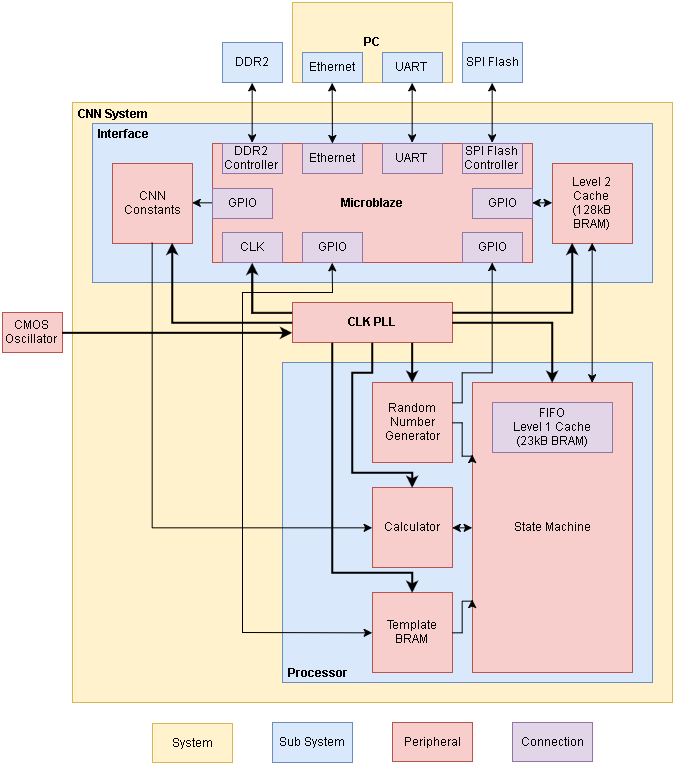

The diagram above was exported from draw.io. Its source (the exported page's mxGraphModel, read from the mxfile embedded in the PNG):
<mxGraphModel dx="2377" dy="1258" grid="1" gridSize="10" guides="1" tooltips="1" connect="1" arrows="1" fold="1" page="1" pageScale="1" pageWidth="850" pageHeight="1100" math="0" shadow="0">
  <root>
    <mxCell id="0" />
    <mxCell id="1" parent="0" />
    <mxCell id="2" value="" style="whiteSpace=wrap;html=1;fillColor=#fff2cc;strokeColor=#d6b656;" vertex="1" parent="1">
      <mxGeometry x="140" y="140" width="600" height="600" as="geometry" />
    </mxCell>
    <mxCell id="3" value="" style="whiteSpace=wrap;html=1;fillColor=#dae8fc;strokeColor=#6c8ebf;" vertex="1" parent="1">
      <mxGeometry x="350" y="400" width="370" height="320" as="geometry" />
    </mxCell>
    <mxCell id="4" value="" style="whiteSpace=wrap;html=1;fillColor=#dae8fc;strokeColor=#6c8ebf;" vertex="1" parent="1">
      <mxGeometry x="160" y="161" width="560" height="159" as="geometry" />
    </mxCell>
    <mxCell id="5" value="PC" style="whiteSpace=wrap;html=1;fontStyle=1;fillColor=#fff2cc;strokeColor=#d6b656;" vertex="1" parent="1">
      <mxGeometry x="360" y="40" width="160" height="80" as="geometry" />
    </mxCell>
    <mxCell id="6" value="Ethernet" style="whiteSpace=wrap;html=1;fillColor=#dae8fc;strokeColor=#6c8ebf;" vertex="1" parent="1">
      <mxGeometry x="370" y="90" width="60" height="30" as="geometry" />
    </mxCell>
    <mxCell id="7" value="UART" style="whiteSpace=wrap;html=1;fillColor=#dae8fc;strokeColor=#6c8ebf;" vertex="1" parent="1">
      <mxGeometry x="450" y="90" width="60" height="30" as="geometry" />
    </mxCell>
    <mxCell id="8" value="Microblaze" style="whiteSpace=wrap;html=1;fontStyle=1;fillColor=#f8cecc;strokeColor=#b85450;" vertex="1" parent="1">
      <mxGeometry x="280" y="181" width="320" height="119" as="geometry" />
    </mxCell>
    <mxCell id="9" value="Ethernet" style="whiteSpace=wrap;html=1;fillColor=#e1d5e7;strokeColor=#9673a6;" vertex="1" parent="1">
      <mxGeometry x="370" y="181" width="60" height="30" as="geometry" />
    </mxCell>
    <mxCell id="10" value="UART" style="whiteSpace=wrap;html=1;fillColor=#e1d5e7;strokeColor=#9673a6;" vertex="1" parent="1">
      <mxGeometry x="450" y="181" width="60" height="30" as="geometry" />
    </mxCell>
    <mxCell id="11" value="" style="endArrow=classic;startArrow=classic;html=1;entryX=0.5;entryY=1;exitX=0.5;exitY=0;" edge="1" source="10" target="7" parent="1">
      <mxGeometry x="479.66666666666697" y="120.33333333333348" width="50" height="50" as="geometry">
        <mxPoint x="360" y="330" as="sourcePoint" />
        <mxPoint x="410" y="280" as="targetPoint" />
      </mxGeometry>
    </mxCell>
    <mxCell id="12" value="" style="endArrow=classic;startArrow=classic;html=1;entryX=0.5;entryY=1;" edge="1" source="9" target="6" parent="1">
      <mxGeometry x="399.66666666666697" y="120.33333333333348" width="50" height="50" as="geometry">
        <mxPoint x="360" y="330" as="sourcePoint" />
        <mxPoint x="410" y="280" as="targetPoint" />
      </mxGeometry>
    </mxCell>
    <mxCell id="13" value="CNN&lt;div&gt;Constants&lt;/div&gt;" style="whiteSpace=wrap;html=1;fillColor=#f8cecc;strokeColor=#b85450;" vertex="1" parent="1">
      <mxGeometry x="180" y="201" width="80" height="80" as="geometry" />
    </mxCell>
    <mxCell id="14" value="Level 2 Cache&lt;br&gt;&lt;div&gt;(128kB BRAM)&lt;/div&gt;" style="whiteSpace=wrap;html=1;fillColor=#f8cecc;strokeColor=#b85450;" vertex="1" parent="1">
      <mxGeometry x="620" y="201" width="80" height="80" as="geometry" />
    </mxCell>
    <mxCell id="15" value="" style="endArrow=classic;html=1;entryX=1;entryY=0.5;exitX=0;exitY=0.5;" edge="1" source="20" target="13" parent="1">
      <mxGeometry x="259.66666666666697" y="240.33333333333348" width="50" height="50" as="geometry">
        <mxPoint x="120" y="381" as="sourcePoint" />
        <mxPoint x="170" y="331" as="targetPoint" />
      </mxGeometry>
    </mxCell>
    <mxCell id="16" value="" style="endArrow=classic;startArrow=classic;html=1;entryX=0;entryY=0.5;exitX=1;exitY=0.5;" edge="1" source="21" target="14" parent="1">
      <mxGeometry x="599.666666666667" y="240.33333333333348" width="50" height="50" as="geometry">
        <mxPoint x="120" y="381" as="sourcePoint" />
        <mxPoint x="170" y="331" as="targetPoint" />
      </mxGeometry>
    </mxCell>
    <mxCell id="17" value="Interface" style="text;html=1;strokeColor=none;fillColor=none;align=center;verticalAlign=middle;whiteSpace=wrap;strokeWidth=1;fontStyle=1" vertex="1" parent="1">
      <mxGeometry x="160" y="161" width="60" height="20" as="geometry" />
    </mxCell>
    <mxCell id="18" value="DDR2 Controller" style="whiteSpace=wrap;html=1;fillColor=#e1d5e7;strokeColor=#9673a6;" vertex="1" parent="1">
      <mxGeometry x="290" y="181" width="60" height="30" as="geometry" />
    </mxCell>
    <mxCell id="19" value="SPI Flash Controller" style="whiteSpace=wrap;html=1;fillColor=#e1d5e7;strokeColor=#9673a6;" vertex="1" parent="1">
      <mxGeometry x="530" y="181" width="60" height="30" as="geometry" />
    </mxCell>
    <mxCell id="20" value="GPIO" style="whiteSpace=wrap;html=1;fillColor=#e1d5e7;strokeColor=#9673a6;" vertex="1" parent="1">
      <mxGeometry x="280" y="226" width="60" height="30" as="geometry" />
    </mxCell>
    <mxCell id="21" value="GPIO" style="whiteSpace=wrap;html=1;fillColor=#e1d5e7;strokeColor=#9673a6;" vertex="1" parent="1">
      <mxGeometry x="540" y="226" width="60" height="30" as="geometry" />
    </mxCell>
    <mxCell id="22" value="CLK" style="whiteSpace=wrap;html=1;fillColor=#e1d5e7;strokeColor=#9673a6;" vertex="1" parent="1">
      <mxGeometry x="290" y="270" width="60" height="30" as="geometry" />
    </mxCell>
    <mxCell id="23" value="DDR2" style="whiteSpace=wrap;html=1;fillColor=#dae8fc;strokeColor=#6c8ebf;" vertex="1" parent="1">
      <mxGeometry x="290" y="80" width="60" height="40" as="geometry" />
    </mxCell>
    <mxCell id="24" value="" style="endArrow=classic;startArrow=classic;html=1;entryX=0.5;entryY=1;exitX=0.5;exitY=0;" edge="1" source="18" target="23" parent="1">
      <mxGeometry x="319.66666666666697" y="120.33333333333348" width="50" height="50" as="geometry">
        <mxPoint x="80" y="560" as="sourcePoint" />
        <mxPoint x="130" y="510" as="targetPoint" />
      </mxGeometry>
    </mxCell>
    <mxCell id="25" value="SPI Flash" style="whiteSpace=wrap;html=1;fillColor=#dae8fc;strokeColor=#6c8ebf;" vertex="1" parent="1">
      <mxGeometry x="530" y="80" width="60" height="40" as="geometry" />
    </mxCell>
    <mxCell id="26" value="" style="endArrow=classic;startArrow=classic;html=1;entryX=0.5;entryY=1;exitX=0.5;exitY=0;" edge="1" source="19" target="25" parent="1">
      <mxGeometry x="559.666666666667" y="120.33333333333348" width="50" height="50" as="geometry">
        <mxPoint x="80" y="560" as="sourcePoint" />
        <mxPoint x="130" y="510" as="targetPoint" />
      </mxGeometry>
    </mxCell>
    <mxCell id="27" value="CLK PLL" style="whiteSpace=wrap;html=1;fontStyle=1;fillColor=#f8cecc;strokeColor=#b85450;" vertex="1" parent="1">
      <mxGeometry x="360" y="340" width="160" height="40" as="geometry" />
    </mxCell>
    <mxCell id="28" value="CNN System" style="text;html=1;strokeColor=none;fillColor=none;align=center;verticalAlign=middle;whiteSpace=wrap;strokeWidth=1;fontStyle=1" vertex="1" parent="1">
      <mxGeometry x="140" y="141" width="80" height="20" as="geometry" />
    </mxCell>
    <mxCell id="29" style="edgeStyle=orthogonalEdgeStyle;rounded=0;html=1;exitX=1;exitY=0.25;entryX=0.25;entryY=1;jettySize=auto;orthogonalLoop=1;strokeWidth=2;" edge="1" source="27" target="14" parent="1">
      <mxGeometry x="519.666666666667" y="280.3333333333335" as="geometry">
        <Array as="points">
          <mxPoint x="640" y="350" />
        </Array>
      </mxGeometry>
    </mxCell>
    <mxCell id="30" style="edgeStyle=orthogonalEdgeStyle;rounded=0;html=1;exitX=0;exitY=0.5;entryX=0.75;entryY=1;jettySize=auto;orthogonalLoop=1;strokeWidth=2;" edge="1" source="27" target="13" parent="1">
      <mxGeometry x="239.66666666666697" y="280.3333333333335" as="geometry">
        <Array as="points">
          <mxPoint x="240" y="360" />
        </Array>
      </mxGeometry>
    </mxCell>
    <mxCell id="31" value="CMOS Oscillator" style="whiteSpace=wrap;html=1;fillColor=#f8cecc;strokeColor=#b85450;" vertex="1" parent="1">
      <mxGeometry x="70" y="350" width="60" height="40" as="geometry" />
    </mxCell>
    <mxCell id="32" style="edgeStyle=orthogonalEdgeStyle;rounded=0;html=1;exitX=1;exitY=0.5;entryX=0;entryY=0.75;jettySize=auto;orthogonalLoop=1;strokeWidth=2;" edge="1" source="31" target="27" parent="1">
      <mxGeometry x="129.66666666666697" y="370.3333333333335" as="geometry" />
    </mxCell>
    <mxCell id="33" style="edgeStyle=orthogonalEdgeStyle;rounded=0;html=1;exitX=0;exitY=0.25;entryX=0.5;entryY=1;jettySize=auto;orthogonalLoop=1;strokeWidth=2;" edge="1" source="27" target="22" parent="1">
      <mxGeometry x="319.66666666666697" y="300.3333333333335" as="geometry" />
    </mxCell>
    <mxCell id="34" value="Processor" style="text;html=1;strokeColor=none;fillColor=none;align=center;verticalAlign=middle;whiteSpace=wrap;fontStyle=1" vertex="1" parent="1">
      <mxGeometry x="350" y="700" width="70" height="20" as="geometry" />
    </mxCell>
    <mxCell id="35" value="Template&lt;br&gt;BRAM" style="whiteSpace=wrap;html=1;fillColor=#f8cecc;strokeColor=#b85450;" vertex="1" parent="1">
      <mxGeometry x="440" y="630" width="80" height="80" as="geometry" />
    </mxCell>
    <mxCell id="36" value="GPIO" style="whiteSpace=wrap;html=1;fillColor=#e1d5e7;strokeColor=#9673a6;" vertex="1" parent="1">
      <mxGeometry x="530" y="270" width="60" height="30" as="geometry" />
    </mxCell>
    <mxCell id="37" value="Calculator" style="whiteSpace=wrap;html=1;fillColor=#f8cecc;strokeColor=#b85450;" vertex="1" parent="1">
      <mxGeometry x="440" y="525" width="80" height="80" as="geometry" />
    </mxCell>
    <mxCell id="38" value="Random&lt;br&gt;Number&lt;br&gt;Generator" style="whiteSpace=wrap;html=1;fillColor=#f8cecc;strokeColor=#b85450;" vertex="1" parent="1">
      <mxGeometry x="440" y="420" width="80" height="80" as="geometry" />
    </mxCell>
    <mxCell id="39" value="State Machine" style="whiteSpace=wrap;html=1;fillColor=#f8cecc;strokeColor=#b85450;" vertex="1" parent="1">
      <mxGeometry x="540" y="420" width="160" height="290" as="geometry" />
    </mxCell>
    <mxCell id="40" value="FIFO&lt;br&gt;Level 1 Cache&lt;br&gt;&lt;div&gt;(23kB BRAM)&lt;/div&gt;" style="whiteSpace=wrap;html=1;fillColor=#e1d5e7;strokeColor=#9673a6;" vertex="1" parent="1">
      <mxGeometry x="560" y="440" width="120" height="50" as="geometry" />
    </mxCell>
    <mxCell id="41" style="edgeStyle=orthogonalEdgeStyle;rounded=0;html=1;exitX=1;exitY=0.5;entryX=0.5;entryY=0;jettySize=auto;orthogonalLoop=1;strokeWidth=2;" edge="1" source="27" target="39" parent="1">
      <mxGeometry x="519.666666666667" y="360.3333333333335" as="geometry" />
    </mxCell>
    <mxCell id="42" value="GPIO" style="whiteSpace=wrap;html=1;fillColor=#e1d5e7;strokeColor=#9673a6;" vertex="1" parent="1">
      <mxGeometry x="370" y="270" width="60" height="30" as="geometry" />
    </mxCell>
    <mxCell id="43" value="" style="endArrow=classic;startArrow=classic;html=1;strokeWidth=1;entryX=0.5;entryY=1;exitX=0.75;exitY=0;" edge="1" source="39" target="14" parent="1">
      <mxGeometry x="659.666666666667" y="280.3333333333335" width="50" height="50" as="geometry">
        <mxPoint x="70" y="700" as="sourcePoint" />
        <mxPoint x="120" y="650" as="targetPoint" />
      </mxGeometry>
    </mxCell>
    <mxCell id="44" style="edgeStyle=orthogonalEdgeStyle;rounded=0;html=1;exitX=0.75;exitY=1;entryX=0.5;entryY=0;jettySize=auto;orthogonalLoop=1;strokeWidth=2;" edge="1" source="27" target="38" parent="1">
      <mxGeometry x="479.66666666666697" y="380.3333333333335" as="geometry">
        <Array as="points" />
      </mxGeometry>
    </mxCell>
    <mxCell id="45" style="edgeStyle=orthogonalEdgeStyle;rounded=0;html=1;exitX=1;exitY=0.25;jettySize=auto;orthogonalLoop=1;strokeWidth=1;" edge="1" source="38" target="36" parent="1">
      <mxGeometry x="519.666666666667" y="300" as="geometry">
        <Array as="points">
          <mxPoint x="530" y="440" />
          <mxPoint x="530" y="410" />
          <mxPoint x="560" y="410" />
        </Array>
      </mxGeometry>
    </mxCell>
    <mxCell id="46" value="" style="endArrow=classic;startArrow=classic;html=1;strokeWidth=1;entryX=0;entryY=0.5;exitX=1;exitY=0.5;" edge="1" source="37" target="39" parent="1">
      <mxGeometry x="519.666666666667" y="565.3333333333335" width="50" height="50" as="geometry">
        <mxPoint x="70" y="830" as="sourcePoint" />
        <mxPoint x="120" y="780" as="targetPoint" />
      </mxGeometry>
    </mxCell>
    <mxCell id="47" style="edgeStyle=orthogonalEdgeStyle;rounded=0;html=1;exitX=0.5;exitY=1;entryX=0.5;entryY=0;jettySize=auto;orthogonalLoop=1;strokeWidth=2;" edge="1" source="27" target="37" parent="1">
      <mxGeometry x="419.66666666666697" y="380.3333333333335" as="geometry">
        <Array as="points">
          <mxPoint x="440" y="410" />
          <mxPoint x="420" y="410" />
          <mxPoint x="420" y="510" />
          <mxPoint x="480" y="510" />
        </Array>
      </mxGeometry>
    </mxCell>
    <mxCell id="48" style="edgeStyle=orthogonalEdgeStyle;rounded=0;html=1;exitX=0.25;exitY=1;entryX=0.5;entryY=0;jettySize=auto;orthogonalLoop=1;strokeWidth=2;" edge="1" source="27" target="35" parent="1">
      <mxGeometry x="399.66666666666697" y="380.3333333333335" as="geometry">
        <Array as="points">
          <mxPoint x="400" y="610" />
          <mxPoint x="480" y="610" />
        </Array>
      </mxGeometry>
    </mxCell>
    <mxCell id="49" style="edgeStyle=orthogonalEdgeStyle;rounded=0;html=1;exitX=0.5;exitY=1;entryX=0;entryY=0.5;jettySize=auto;orthogonalLoop=1;strokeWidth=1;" edge="1" source="13" target="37" parent="1">
      <mxGeometry x="219.66666666666697" y="280.3333333333335" as="geometry" />
    </mxCell>
    <mxCell id="50" style="edgeStyle=orthogonalEdgeStyle;rounded=0;html=1;exitX=1;exitY=0.5;entryX=0;entryY=0.25;jettySize=auto;orthogonalLoop=1;strokeWidth=1;" edge="1" source="38" target="39" parent="1">
      <mxGeometry x="519.666666666667" y="460.3333333333335" as="geometry">
        <Array as="points">
          <mxPoint x="530" y="460" />
          <mxPoint x="530" y="493" />
        </Array>
      </mxGeometry>
    </mxCell>
    <mxCell id="51" style="edgeStyle=orthogonalEdgeStyle;rounded=0;html=1;exitX=1;exitY=0.5;entryX=0;entryY=0.75;jettySize=auto;orthogonalLoop=1;strokeWidth=1;" edge="1" source="35" target="39" parent="1">
      <mxGeometry x="519.666666666667" y="637" as="geometry">
        <Array as="points">
          <mxPoint x="530" y="670" />
          <mxPoint x="530" y="638" />
        </Array>
      </mxGeometry>
    </mxCell>
    <mxCell id="52" value="" style="endArrow=classic;startArrow=classic;html=1;strokeWidth=1;rounded=0;entryX=0.5;entryY=1;exitX=0;exitY=0.5;" edge="1" source="35" target="42" parent="1">
      <mxGeometry x="310" y="300.3333333333335" width="50" height="50" as="geometry">
        <mxPoint x="30" y="550" as="sourcePoint" />
        <mxPoint x="80" y="500" as="targetPoint" />
        <Array as="points">
          <mxPoint x="310" y="670" />
          <mxPoint x="310" y="330" />
          <mxPoint x="400" y="330" />
        </Array>
      </mxGeometry>
    </mxCell>
    <mxCell id="53" value="System" style="whiteSpace=wrap;html=1;strokeWidth=1;fillColor=#fff2cc;strokeColor=#d6b656;" vertex="1" parent="1">
      <mxGeometry x="220" y="761" width="80" height="39" as="geometry" />
    </mxCell>
    <mxCell id="54" value="Sub System" style="whiteSpace=wrap;html=1;strokeWidth=1;fillColor=#dae8fc;strokeColor=#6c8ebf;" vertex="1" parent="1">
      <mxGeometry x="340" y="760" width="80" height="40" as="geometry" />
    </mxCell>
    <mxCell id="55" value="Peripheral" style="whiteSpace=wrap;html=1;strokeWidth=1;fillColor=#f8cecc;strokeColor=#b85450;" vertex="1" parent="1">
      <mxGeometry x="460" y="760" width="80" height="39" as="geometry" />
    </mxCell>
    <mxCell id="56" value="Connection" style="whiteSpace=wrap;html=1;strokeWidth=1;fillColor=#e1d5e7;strokeColor=#9673a6;" vertex="1" parent="1">
      <mxGeometry x="580" y="760" width="80" height="39" as="geometry" />
    </mxCell>
  </root>
</mxGraphModel>